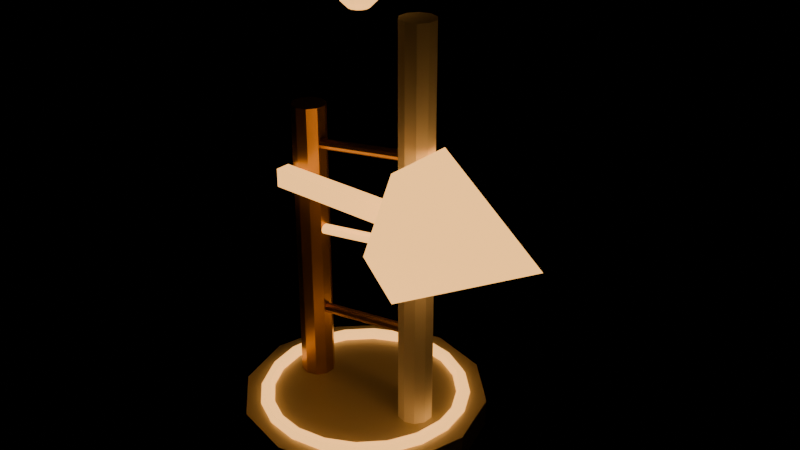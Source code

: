 # Source: source.blend  (saved by Blender 4.2.67; exported with 4.5.12 LTS)
import bpy
from mathutils import Matrix  # noqa: F401  (used for matrix-valued properties, if any)

bpy.ops.wm.read_factory_settings(use_empty=True)
scene = bpy.context.scene
scene.name = 'aetherion-orbit-beacon-v05'

# ---- materials (node trees are filled in below, after node groups)
mat_ao_gallery_body = bpy.data.materials.new('AO_Gallery_Body')
mat_ao_gallery_body.diffuse_color = (0.69, 0.63, 0.47, 1.0)
mat_ao_gallery_accent = bpy.data.materials.new('AO_Gallery_Accent')
mat_ao_gallery_accent.diffuse_color = (0.95, 0.46, 0.12, 1.0)
mat_ao_gallery_metal = bpy.data.materials.new('AO_Gallery_Metal')
mat_ao_gallery_metal.diffuse_color = (0.46, 0.25, 0.055, 1.0)
mat_ao_gallery_ivory = bpy.data.materials.new('AO_Gallery_Ivory')
mat_ao_gallery_ivory.diffuse_color = (0.82, 0.78, 0.66, 1.0)

# ---- material node trees
mat_ao_gallery_body.use_nodes = True; mat_ao_gallery_body.node_tree.nodes.clear()
_N = mat_ao_gallery_body.node_tree.nodes; _L = mat_ao_gallery_body.node_tree.links
n0 = _N.new('ShaderNodeBsdfPrincipled'); n0.name = 'Principled BSDF'; n0.location = (10, 300)
n0.inputs[0].default_value = (0.69, 0.63, 0.47, 1.0)
n0.inputs[1].default_value = 0.22
n0.inputs[2].default_value = 0.42
n0.inputs[27].default_value = (0.69, 0.63, 0.47, 1.0)
n1 = _N.new('ShaderNodeOutputMaterial'); n1.name = 'Material Output'; n1.location = (300, 300)
_L.new(n0.outputs[0], n1.inputs[0])
n1.is_active_output = True
mat_ao_gallery_accent.use_nodes = True; mat_ao_gallery_accent.node_tree.nodes.clear()
_N = mat_ao_gallery_accent.node_tree.nodes; _L = mat_ao_gallery_accent.node_tree.links
n0 = _N.new('ShaderNodeBsdfPrincipled'); n0.name = 'Principled BSDF'; n0.location = (10, 300)
n0.inputs[0].default_value = (0.95, 0.46, 0.12, 1.0)
n0.inputs[1].default_value = 0.18
n0.inputs[2].default_value = 0.34
n0.inputs[27].default_value = (0.95, 0.46, 0.12, 1.0)
n0.inputs[28].default_value = 2.2
n1 = _N.new('ShaderNodeOutputMaterial'); n1.name = 'Material Output'; n1.location = (300, 300)
_L.new(n0.outputs[0], n1.inputs[0])
n1.is_active_output = True
mat_ao_gallery_metal.use_nodes = True; mat_ao_gallery_metal.node_tree.nodes.clear()
_N = mat_ao_gallery_metal.node_tree.nodes; _L = mat_ao_gallery_metal.node_tree.links
n0 = _N.new('ShaderNodeBsdfPrincipled'); n0.name = 'Principled BSDF'; n0.location = (10, 300)
n0.inputs[0].default_value = (0.46, 0.25, 0.055, 1.0)
n0.inputs[1].default_value = 0.78
n0.inputs[2].default_value = 0.32
n0.inputs[27].default_value = (0.46, 0.25, 0.055, 1.0)
n1 = _N.new('ShaderNodeOutputMaterial'); n1.name = 'Material Output'; n1.location = (300, 300)
_L.new(n0.outputs[0], n1.inputs[0])
n1.is_active_output = True
mat_ao_gallery_ivory.use_nodes = True; mat_ao_gallery_ivory.node_tree.nodes.clear()
_N = mat_ao_gallery_ivory.node_tree.nodes; _L = mat_ao_gallery_ivory.node_tree.links
n0 = _N.new('ShaderNodeBsdfPrincipled'); n0.name = 'Principled BSDF'; n0.location = (10, 300)
n0.inputs[0].default_value = (0.82, 0.78, 0.66, 1.0)
n0.inputs[2].default_value = 0.7
n0.inputs[27].default_value = (0.82, 0.78, 0.66, 1.0)
n1 = _N.new('ShaderNodeOutputMaterial'); n1.name = 'Material Output'; n1.location = (300, 300)
_L.new(n0.outputs[0], n1.inputs[0])
n1.is_active_output = True

# ---- meshes
me_aetherion_orbit_beacon_v05_base_nocol_mesh = bpy.data.meshes.new('aetherion-orbit-beacon-v05_base_nocol_mesh')
me_aetherion_orbit_beacon_v05_base_nocol_mesh.from_pydata([(0.0, 2.143, -0.25), (0.0, 2.143, 0.25), (1.071, 1.856, -0.25), (1.071, 1.856, 0.25), (1.856, 1.071, -0.25), (1.856, 1.071, 0.25), (2.143, 0.0, -0.25), (2.143, 0.0, 0.25), (1.856, -1.071, -0.25), (1.856, -1.071, 0.25), (1.071, -1.856, -0.25), (1.071, -1.856, 0.25), (0.0, -2.143, -0.25), (0.0, -2.143, 0.25), (-1.071, -1.856, -0.25), (-1.071, -1.856, 0.25), (-1.856, -1.071, -0.25), (-1.856, -1.071, 0.25), (-2.143, 0.0, -0.25), (-2.143, 0.0, 0.25), (-1.856, 1.071, -0.25), (-1.856, 1.071, 0.25), (-1.071, 1.856, -0.25), (-1.071, 1.856, 0.25)], [], [(0, 1, 3, 2), (2, 3, 5, 4), (4, 5, 7, 6), (6, 7, 9, 8), (8, 9, 11, 10), (10, 11, 13, 12), (12, 13, 15, 14), (14, 15, 17, 16), (16, 17, 19, 18), (18, 19, 21, 20), (3, 1, 23, 21, 19, 17, 15, 13, 11, 9, 7, 5), (20, 21, 23, 22), (22, 23, 1, 0), (0, 2, 4, 6, 8, 10, 12, 14, 16, 18, 20, 22)])
me_aetherion_orbit_beacon_v05_base_nocol_mesh.materials.append(mat_ao_gallery_body)
me_aetherion_orbit_beacon_v05_base_nocol_mesh.update()
me_aetherion_orbit_beacon_v05_base_orbit_nocol_mesh = bpy.data.meshes.new('aetherion-orbit-beacon-v05_base_orbit_nocol_mesh')
me_aetherion_orbit_beacon_v05_base_orbit_nocol_mesh.from_pydata([(1.846, 0.0, 0.0), (1.786, 0.0, 0.1039), (1.666, 0.0, 0.1039), (1.606, 0.0, 1.47e-17), (1.666, 0.0, -0.1039), (1.786, 0.0, -0.1039), (1.756, 0.5705, 0.0), (1.699, 0.5519, 0.1039), (1.585, 0.5148, 0.1039), (1.527, 0.4963, 1.47e-17), (1.585, 0.5148, -0.1039), (1.699, 0.5519, -0.1039), (1.494, 1.085, 0.0), (1.445, 1.05, 0.1039), (1.348, 0.9793, 0.1039), (1.299, 0.944, 1.47e-17), (1.348, 0.9793, -0.1039), (1.445, 1.05, -0.1039), (1.085, 1.494, 0.0), (1.05, 1.445, 0.1039), (0.9793, 1.348, 0.1039), (0.944, 1.299, 1.47e-17), (0.9793, 1.348, -0.1039), (1.05, 1.445, -0.1039), (0.5705, 1.756, 0.0), (0.5519, 1.699, 0.1039), (0.5148, 1.585, 0.1039), (0.4963, 1.527, 1.47e-17), (0.5148, 1.585, -0.1039), (0.5519, 1.699, -0.1039), (1.394e-07, 1.846, 0.0), (1.348e-07, 1.786, 0.1039), (1.258e-07, 1.666, 0.1039), (1.213e-07, 1.606, 1.47e-17), (1.258e-07, 1.666, -0.1039), (1.348e-07, 1.786, -0.1039), (-0.5705, 1.756, 0.0), (-0.5519, 1.699, 0.1039), (-0.5148, 1.585, 0.1039), (-0.4963, 1.527, 1.47e-17), (-0.5148, 1.585, -0.1039), (-0.5519, 1.699, -0.1039), (-1.085, 1.494, 0.0), (-1.05, 1.445, 0.1039), (-0.9793, 1.348, 0.1039), (-0.944, 1.299, 1.47e-17), (-0.9793, 1.348, -0.1039), (-1.05, 1.445, -0.1039), (-1.494, 1.085, 0.0), (-1.445, 1.05, 0.1039), (-1.348, 0.9793, 0.1039), (-1.299, 0.944, 1.47e-17), (-1.348, 0.9793, -0.1039), (-1.445, 1.05, -0.1039), (-1.756, 0.5705, 0.0), (-1.699, 0.5519, 0.1039), (-1.585, 0.5148, 0.1039), (-1.527, 0.4963, 1.47e-17), (-1.585, 0.5148, -0.1039), (-1.699, 0.5519, -0.1039), (-1.846, 1.614e-07, 0.0), (-1.786, 1.561e-07, 0.1039), (-1.666, 1.457e-07, 0.1039), (-1.606, 1.404e-07, 1.47e-17), (-1.666, 1.457e-07, -0.1039), (-1.786, 1.561e-07, -0.1039), (-1.756, -0.5705, 0.0), (-1.699, -0.5519, 0.1039), (-1.585, -0.5148, 0.1039), (-1.527, -0.4963, 1.47e-17), (-1.585, -0.5148, -0.1039), (-1.699, -0.5519, -0.1039), (-1.494, -1.085, 0.0), (-1.445, -1.05, 0.1039), (-1.348, -0.9793, 0.1039), (-1.299, -0.944, 1.47e-17), (-1.348, -0.9793, -0.1039), (-1.445, -1.05, -0.1039), (-1.085, -1.494, 0.0), (-1.05, -1.445, 0.1039), (-0.9793, -1.348, 0.1039), (-0.944, -1.299, 1.47e-17), (-0.9793, -1.348, -0.1039), (-1.05, -1.445, -0.1039), (-0.5705, -1.756, 0.0), (-0.5519, -1.699, 0.1039), (-0.5148, -1.585, 0.1039), (-0.4963, -1.527, 1.47e-17), (-0.5148, -1.585, -0.1039), (-0.5519, -1.699, -0.1039), (1.394e-07, -1.846, 0.0), (1.348e-07, -1.786, 0.1039), (1.258e-07, -1.666, 0.1039), (1.213e-07, -1.606, 1.47e-17), (1.258e-07, -1.666, -0.1039), (1.348e-07, -1.786, -0.1039), (0.5705, -1.756, 0.0), (0.5519, -1.699, 0.1039), (0.5148, -1.585, 0.1039), (0.4963, -1.527, 1.47e-17), (0.5148, -1.585, -0.1039), (0.5519, -1.699, -0.1039), (1.085, -1.494, 0.0), (1.05, -1.445, 0.1039), (0.9793, -1.348, 0.1039), (0.944, -1.299, 1.47e-17), (0.9793, -1.348, -0.1039), (1.05, -1.445, -0.1039), (1.494, -1.085, 0.0), (1.445, -1.05, 0.1039), (1.348, -0.9793, 0.1039), (1.299, -0.944, 1.47e-17), (1.348, -0.9793, -0.1039), (1.445, -1.05, -0.1039), (1.756, -0.5705, 0.0), (1.699, -0.5519, 0.1039), (1.585, -0.5148, 0.1039), (1.527, -0.4963, 1.47e-17), (1.585, -0.5148, -0.1039), (1.699, -0.5519, -0.1039)], [], [(0, 6, 7, 1), (1, 7, 8, 2), (2, 8, 9, 3), (3, 9, 10, 4), (4, 10, 11, 5), (5, 11, 6, 0), (6, 12, 13, 7), (7, 13, 14, 8), (8, 14, 15, 9), (9, 15, 16, 10), (10, 16, 17, 11), (11, 17, 12, 6), (12, 18, 19, 13), (13, 19, 20, 14), (14, 20, 21, 15), (15, 21, 22, 16), (16, 22, 23, 17), (17, 23, 18, 12), (18, 24, 25, 19), (19, 25, 26, 20), (20, 26, 27, 21), (21, 27, 28, 22), (22, 28, 29, 23), (23, 29, 24, 18), (24, 30, 31, 25), (25, 31, 32, 26), (26, 32, 33, 27), (27, 33, 34, 28), (28, 34, 35, 29), (29, 35, 30, 24), (30, 36, 37, 31), (31, 37, 38, 32), (32, 38, 39, 33), (33, 39, 40, 34), (34, 40, 41, 35), (35, 41, 36, 30), (36, 42, 43, 37), (37, 43, 44, 38), (38, 44, 45, 39), (39, 45, 46, 40), (40, 46, 47, 41), (41, 47, 42, 36), (42, 48, 49, 43), (43, 49, 50, 44), (44, 50, 51, 45), (45, 51, 52, 46), (46, 52, 53, 47), (47, 53, 48, 42), (48, 54, 55, 49), (49, 55, 56, 50), (50, 56, 57, 51), (51, 57, 58, 52), (52, 58, 59, 53), (53, 59, 54, 48), (54, 60, 61, 55), (55, 61, 62, 56), (56, 62, 63, 57), (57, 63, 64, 58), (58, 64, 65, 59), (59, 65, 60, 54), (60, 66, 67, 61), (61, 67, 68, 62), (62, 68, 69, 63), (63, 69, 70, 64), (64, 70, 71, 65), (65, 71, 66, 60), (66, 72, 73, 67), (67, 73, 74, 68), (68, 74, 75, 69), (69, 75, 76, 70), (70, 76, 77, 71), (71, 77, 72, 66), (72, 78, 79, 73), (73, 79, 80, 74), (74, 80, 81, 75), (75, 81, 82, 76), (76, 82, 83, 77), (77, 83, 78, 72), (78, 84, 85, 79), (79, 85, 86, 80), (80, 86, 87, 81), (81, 87, 88, 82), (82, 88, 89, 83), (83, 89, 84, 78), (84, 90, 91, 85), (85, 91, 92, 86), (86, 92, 93, 87), (87, 93, 94, 88), (88, 94, 95, 89), (89, 95, 90, 84), (90, 96, 97, 91), (91, 97, 98, 92), (92, 98, 99, 93), (93, 99, 100, 94), (94, 100, 101, 95), (95, 101, 96, 90), (96, 102, 103, 97), (97, 103, 104, 98), (98, 104, 105, 99), (99, 105, 106, 100), (100, 106, 107, 101), (101, 107, 102, 96), (102, 108, 109, 103), (103, 109, 110, 104), (104, 110, 111, 105), (105, 111, 112, 106), (106, 112, 113, 107), (107, 113, 108, 102), (108, 114, 115, 109), (109, 115, 116, 110), (110, 116, 117, 111), (111, 117, 118, 112), (112, 118, 119, 113), (113, 119, 114, 108), (114, 0, 1, 115), (115, 1, 2, 116), (116, 2, 3, 117), (117, 3, 4, 118), (118, 4, 5, 119), (119, 5, 0, 114)])
me_aetherion_orbit_beacon_v05_base_orbit_nocol_mesh.materials.append(mat_ao_gallery_accent)
me_aetherion_orbit_beacon_v05_base_orbit_nocol_mesh.update()
me_aetherion_orbit_beacon_v05_left_mast_nocol_mesh = bpy.data.meshes.new('aetherion-orbit-beacon-v05_left_mast_nocol_mesh')
me_aetherion_orbit_beacon_v05_left_mast_nocol_mesh.from_pydata([(0.0, 0.2976, -2.546), (0.0, 0.2976, 2.546), (0.1749, 0.2408, -2.546), (0.1749, 0.2408, 2.546), (0.283, 0.09196, -2.546), (0.283, 0.09196, 2.546), (0.283, -0.09196, -2.546), (0.283, -0.09196, 2.546), (0.1749, -0.2408, -2.546), (0.1749, -0.2408, 2.546), (0.0, -0.2976, -2.546), (0.0, -0.2976, 2.546), (-0.1749, -0.2408, -2.546), (-0.1749, -0.2408, 2.546), (-0.283, -0.09196, -2.546), (-0.283, -0.09196, 2.546), (-0.283, 0.09196, -2.546), (-0.283, 0.09196, 2.546), (-0.1749, 0.2408, -2.546), (-0.1749, 0.2408, 2.546)], [], [(0, 1, 3, 2), (2, 3, 5, 4), (4, 5, 7, 6), (6, 7, 9, 8), (8, 9, 11, 10), (10, 11, 13, 12), (12, 13, 15, 14), (14, 15, 17, 16), (3, 1, 19, 17, 15, 13, 11, 9, 7, 5), (16, 17, 19, 18), (18, 19, 1, 0), (0, 2, 4, 6, 8, 10, 12, 14, 16, 18)])
me_aetherion_orbit_beacon_v05_left_mast_nocol_mesh.materials.append(mat_ao_gallery_metal)
me_aetherion_orbit_beacon_v05_left_mast_nocol_mesh.update()
me_aetherion_orbit_beacon_v05_right_mast_nocol_mesh = bpy.data.meshes.new('aetherion-orbit-beacon-v05_right_mast_nocol_mesh')
me_aetherion_orbit_beacon_v05_right_mast_nocol_mesh.from_pydata([(0.0, 0.2976, -3.465), (0.0, 0.2976, 3.465), (0.1749, 0.2408, -3.465), (0.1749, 0.2408, 3.465), (0.283, 0.09196, -3.465), (0.283, 0.09196, 3.465), (0.283, -0.09196, -3.465), (0.283, -0.09196, 3.465), (0.1749, -0.2408, -3.465), (0.1749, -0.2408, 3.465), (0.0, -0.2976, -3.465), (0.0, -0.2976, 3.465), (-0.1749, -0.2408, -3.465), (-0.1749, -0.2408, 3.465), (-0.283, -0.09196, -3.465), (-0.283, -0.09196, 3.465), (-0.283, 0.09196, -3.465), (-0.283, 0.09196, 3.465), (-0.1749, 0.2408, -3.465), (-0.1749, 0.2408, 3.465)], [], [(0, 1, 3, 2), (2, 3, 5, 4), (4, 5, 7, 6), (6, 7, 9, 8), (8, 9, 11, 10), (10, 11, 13, 12), (12, 13, 15, 14), (14, 15, 17, 16), (3, 1, 19, 17, 15, 13, 11, 9, 7, 5), (16, 17, 19, 18), (18, 19, 1, 0), (0, 2, 4, 6, 8, 10, 12, 14, 16, 18)])
me_aetherion_orbit_beacon_v05_right_mast_nocol_mesh.materials.append(mat_ao_gallery_ivory)
me_aetherion_orbit_beacon_v05_right_mast_nocol_mesh.update()
me_aetherion_orbit_beacon_v05_rung_0_nocol_mesh = bpy.data.meshes.new('aetherion-orbit-beacon-v05_rung_0_nocol_mesh')
me_aetherion_orbit_beacon_v05_rung_0_nocol_mesh.from_pydata([(-1.131, 0.09, -0.175), (1.131, 0.09, 0.175), (-1.123, 0.07281, -0.2273), (1.139, 0.07281, 0.1227), (-1.118, 0.02781, -0.2596), (1.144, 0.02781, 0.09041), (-1.118, -0.02781, -0.2596), (1.144, -0.02781, 0.09041), (-1.123, -0.07281, -0.2273), (1.139, -0.07281, 0.1227), (-1.131, -0.09, -0.175), (1.131, -0.09, 0.175), (-1.139, -0.07281, -0.1227), (1.123, -0.07281, 0.2273), (-1.144, -0.02781, -0.09041), (1.118, -0.02781, 0.2596), (-1.144, 0.02781, -0.09041), (1.118, 0.02781, 0.2596), (-1.139, 0.07281, -0.1227), (1.123, 0.07281, 0.2273)], [], [(0, 1, 3, 2), (2, 3, 5, 4), (4, 5, 7, 6), (6, 7, 9, 8), (8, 9, 11, 10), (10, 11, 13, 12), (12, 13, 15, 14), (14, 15, 17, 16), (3, 1, 19, 17, 15, 13, 11, 9, 7, 5), (16, 17, 19, 18), (18, 19, 1, 0), (0, 2, 4, 6, 8, 10, 12, 14, 16, 18)])
me_aetherion_orbit_beacon_v05_rung_0_nocol_mesh.materials.append(mat_ao_gallery_metal)
me_aetherion_orbit_beacon_v05_rung_0_nocol_mesh.update()
me_aetherion_orbit_beacon_v05_rung_1_nocol_mesh = bpy.data.meshes.new('aetherion-orbit-beacon-v05_rung_1_nocol_mesh')
me_aetherion_orbit_beacon_v05_rung_1_nocol_mesh.from_pydata([(-1.131, 0.09, -0.175), (1.131, 0.09, 0.175), (-1.123, 0.07281, -0.2273), (1.139, 0.07281, 0.1227), (-1.118, 0.02781, -0.2596), (1.144, 0.02781, 0.09041), (-1.118, -0.02781, -0.2596), (1.144, -0.02781, 0.09041), (-1.123, -0.07281, -0.2273), (1.139, -0.07281, 0.1227), (-1.131, -0.09, -0.175), (1.131, -0.09, 0.175), (-1.139, -0.07281, -0.1227), (1.123, -0.07281, 0.2273), (-1.144, -0.02781, -0.09041), (1.118, -0.02781, 0.2596), (-1.144, 0.02781, -0.09041), (1.118, 0.02781, 0.2596), (-1.139, 0.07281, -0.1227), (1.123, 0.07281, 0.2273)], [], [(0, 1, 3, 2), (2, 3, 5, 4), (4, 5, 7, 6), (6, 7, 9, 8), (8, 9, 11, 10), (10, 11, 13, 12), (12, 13, 15, 14), (14, 15, 17, 16), (3, 1, 19, 17, 15, 13, 11, 9, 7, 5), (16, 17, 19, 18), (18, 19, 1, 0), (0, 2, 4, 6, 8, 10, 12, 14, 16, 18)])
me_aetherion_orbit_beacon_v05_rung_1_nocol_mesh.materials.append(mat_ao_gallery_accent)
me_aetherion_orbit_beacon_v05_rung_1_nocol_mesh.update()
me_aetherion_orbit_beacon_v05_rung_2_nocol_mesh = bpy.data.meshes.new('aetherion-orbit-beacon-v05_rung_2_nocol_mesh')
me_aetherion_orbit_beacon_v05_rung_2_nocol_mesh.from_pydata([(-1.131, 0.09, -0.175), (1.131, 0.09, 0.175), (-1.123, 0.07281, -0.2273), (1.139, 0.07281, 0.1227), (-1.118, 0.02781, -0.2596), (1.144, 0.02781, 0.09041), (-1.118, -0.02781, -0.2596), (1.144, -0.02781, 0.09041), (-1.123, -0.07281, -0.2273), (1.139, -0.07281, 0.1227), (-1.131, -0.09, -0.175), (1.131, -0.09, 0.175), (-1.139, -0.07281, -0.1227), (1.123, -0.07281, 0.2273), (-1.144, -0.02781, -0.09041), (1.118, -0.02781, 0.2596), (-1.144, 0.02781, -0.09041), (1.118, 0.02781, 0.2596), (-1.139, 0.07281, -0.1227), (1.123, 0.07281, 0.2273)], [], [(0, 1, 3, 2), (2, 3, 5, 4), (4, 5, 7, 6), (6, 7, 9, 8), (8, 9, 11, 10), (10, 11, 13, 12), (12, 13, 15, 14), (14, 15, 17, 16), (3, 1, 19, 17, 15, 13, 11, 9, 7, 5), (16, 17, 19, 18), (18, 19, 1, 0), (0, 2, 4, 6, 8, 10, 12, 14, 16, 18)])
me_aetherion_orbit_beacon_v05_rung_2_nocol_mesh.materials.append(mat_ao_gallery_metal)
me_aetherion_orbit_beacon_v05_rung_2_nocol_mesh.update()
me_aetherion_orbit_beacon_v05_direction_bar_nocol_mesh = bpy.data.meshes.new('aetherion-orbit-beacon-v05_direction_bar_nocol_mesh')
me_aetherion_orbit_beacon_v05_direction_bar_nocol_mesh.from_pydata([(-1.726, -0.13, -0.16), (-1.726, -0.13, 0.16), (-1.726, 0.13, -0.16), (-1.726, 0.13, 0.16), (1.726, -0.13, -0.16), (1.726, -0.13, 0.16), (1.726, 0.13, -0.16), (1.726, 0.13, 0.16)], [], [(0, 1, 3, 2), (2, 3, 7, 6), (6, 7, 5, 4), (4, 5, 1, 0), (2, 6, 4, 0), (7, 3, 1, 5)])
me_aetherion_orbit_beacon_v05_direction_bar_nocol_mesh.materials.append(mat_ao_gallery_accent)
me_aetherion_orbit_beacon_v05_direction_bar_nocol_mesh.update()
me_aetherion_orbit_beacon_v05_direction_head_nocol_mesh = bpy.data.meshes.new('aetherion-orbit-beacon-v05_direction_head_nocol_mesh')
me_aetherion_orbit_beacon_v05_direction_head_nocol_mesh.from_pydata([(-1.116, 1.25, 4.878e-08), (-1.116, 0.625, -1.082), (-1.116, -0.625, -1.082), (-1.116, -1.25, 4.878e-08), (-1.116, -0.625, 1.082), (-1.116, 0.625, 1.082), (1.116, 0.0, -4.878e-08)], [], [(0, 6, 1), (1, 6, 2), (2, 6, 3), (3, 6, 4), (0, 1, 2, 3, 4, 5), (4, 6, 5), (5, 6, 0)])
me_aetherion_orbit_beacon_v05_direction_head_nocol_mesh.materials.append(mat_ao_gallery_accent)
me_aetherion_orbit_beacon_v05_direction_head_nocol_mesh.update()
me_aetherion_orbit_beacon_v05_zenith_nocol_mesh = bpy.data.meshes.new('aetherion-orbit-beacon-v05_zenith_nocol_mesh')
me_aetherion_orbit_beacon_v05_zenith_nocol_mesh.from_pydata([(0.0, 0.2944, 0.17), (0.0, 0.2944, -0.17), (0.085, 0.1472, 0.2944), (0.1472, 0.255, 0.17), (0.17, 0.2944, 0.0), (0.1472, 0.255, -0.17), (0.085, 0.1472, -0.2944), (0.1472, 0.085, 0.2944), (0.255, 0.1472, 0.17), (0.2944, 0.17, 0.0), (0.255, 0.1472, -0.17), (0.1472, 0.085, -0.2944), (0.17, 0.0, 0.2944), (0.2944, -1.013e-08, 0.17), (0.34, 0.0, 0.0), (0.2944, -1.013e-08, -0.17), (0.17, 0.0, -0.2944), (0.1472, -0.085, 0.2944), (0.255, -0.1472, 0.17), (0.2944, -0.17, 0.0), (0.255, -0.1472, -0.17), (0.1472, -0.085, -0.2944), (0.085, -0.1472, 0.2944), (0.1472, -0.255, 0.17), (0.17, -0.2944, 0.0), (0.1472, -0.255, -0.17), (0.085, -0.1472, -0.2944), (0.0, -0.17, 0.2944), (-3.04e-08, -0.2944, 0.17), (0.0, -0.34, 0.0), (-3.04e-08, -0.2944, -0.17), (0.0, -0.17, -0.2944), (0.0, 0.0, 0.34), (-0.085, -0.1472, 0.2944), (-0.1472, -0.255, 0.17), (-0.17, -0.2944, 0.0), (-0.1472, -0.255, -0.17), (-0.085, -0.1472, -0.2944), (0.0, 0.0, -0.34), (-0.1472, -0.085, 0.2944), (-0.255, -0.1472, 0.17), (-0.2944, -0.17, 0.0), (-0.255, -0.1472, -0.17), (-0.1472, -0.085, -0.2944), (-0.17, 0.0, 0.2944), (-0.2944, 3.04e-08, 0.17), (-0.34, 0.0, 0.0), (-0.2944, 3.04e-08, -0.17), (-0.17, 0.0, -0.2944), (-0.1472, 0.085, 0.2944), (-0.255, 0.1472, 0.17), (-0.2944, 0.17, 0.0), (-0.255, 0.1472, -0.17), (-0.1472, 0.085, -0.2944), (-0.085, 0.1472, 0.2944), (-0.1472, 0.255, 0.17), (-0.17, 0.2944, 0.0), (-0.1472, 0.255, -0.17), (-0.085, 0.1472, -0.2944), (0.0, 0.17, 0.2944), (0.0, 0.34, 0.0), (0.0, 0.17, -0.2944)], [], [(59, 32, 2), (38, 61, 6), (1, 60, 4, 5), (0, 59, 2, 3), (61, 1, 5, 6), (60, 0, 3, 4), (38, 6, 11), (5, 4, 9, 10), (3, 2, 7, 8), (6, 5, 10, 11), (4, 3, 8, 9), (2, 32, 7), (10, 9, 14, 15), (8, 7, 12, 13), (11, 10, 15, 16), (9, 8, 13, 14), (7, 32, 12), (38, 11, 16), (13, 12, 17, 18), (16, 15, 20, 21), (14, 13, 18, 19), (12, 32, 17), (38, 16, 21), (15, 14, 19, 20), (21, 20, 25, 26), (19, 18, 23, 24), (17, 32, 22), (38, 21, 26), (20, 19, 24, 25), (18, 17, 22, 23), (26, 25, 30, 31), (24, 23, 28, 29), (22, 32, 27), (38, 26, 31), (25, 24, 29, 30), (23, 22, 27, 28), (31, 30, 36, 37), (29, 28, 34, 35), (27, 32, 33), (38, 31, 37), (30, 29, 35, 36), (28, 27, 33, 34), (37, 36, 42, 43), (35, 34, 40, 41), (33, 32, 39), (38, 37, 43), (36, 35, 41, 42), (34, 33, 39, 40), (41, 40, 45, 46), (39, 32, 44), (38, 43, 48), (42, 41, 46, 47), (40, 39, 44, 45), (43, 42, 47, 48), (44, 32, 49), (38, 48, 53), (47, 46, 51, 52), (45, 44, 49, 50), (48, 47, 52, 53), (46, 45, 50, 51), (38, 53, 58), (52, 51, 56, 57), (50, 49, 54, 55), (53, 52, 57, 58), (51, 50, 55, 56), (49, 32, 54), (38, 58, 61), (57, 56, 60, 1), (55, 54, 59, 0), (58, 57, 1, 61), (56, 55, 0, 60), (54, 32, 59)])
me_aetherion_orbit_beacon_v05_zenith_nocol_mesh.materials.append(mat_ao_gallery_accent)
me_aetherion_orbit_beacon_v05_zenith_nocol_mesh.update()

# ---- objects
ob_aetherion_orbit_beacon_v05_base_nocol = bpy.data.objects.new('aetherion-orbit-beacon-v05_base_nocol', me_aetherion_orbit_beacon_v05_base_nocol_mesh)
ob_aetherion_orbit_beacon_v05_base_orbit_nocol = bpy.data.objects.new('aetherion-orbit-beacon-v05_base_orbit_nocol', me_aetherion_orbit_beacon_v05_base_orbit_nocol_mesh)
ob_aetherion_orbit_beacon_v05_left_mast_nocol = bpy.data.objects.new('aetherion-orbit-beacon-v05_left_mast_nocol', me_aetherion_orbit_beacon_v05_left_mast_nocol_mesh)
ob_aetherion_orbit_beacon_v05_right_mast_nocol = bpy.data.objects.new('aetherion-orbit-beacon-v05_right_mast_nocol', me_aetherion_orbit_beacon_v05_right_mast_nocol_mesh)
ob_aetherion_orbit_beacon_v05_rung_0_nocol = bpy.data.objects.new('aetherion-orbit-beacon-v05_rung_0_nocol', me_aetherion_orbit_beacon_v05_rung_0_nocol_mesh)
ob_aetherion_orbit_beacon_v05_rung_1_nocol = bpy.data.objects.new('aetherion-orbit-beacon-v05_rung_1_nocol', me_aetherion_orbit_beacon_v05_rung_1_nocol_mesh)
ob_aetherion_orbit_beacon_v05_rung_2_nocol = bpy.data.objects.new('aetherion-orbit-beacon-v05_rung_2_nocol', me_aetherion_orbit_beacon_v05_rung_2_nocol_mesh)
ob_aetherion_orbit_beacon_v05_direction_bar_nocol = bpy.data.objects.new('aetherion-orbit-beacon-v05_direction_bar_nocol', me_aetherion_orbit_beacon_v05_direction_bar_nocol_mesh)
ob_aetherion_orbit_beacon_v05_direction_head_nocol = bpy.data.objects.new('aetherion-orbit-beacon-v05_direction_head_nocol', me_aetherion_orbit_beacon_v05_direction_head_nocol_mesh)
ob_aetherion_orbit_beacon_v05_zenith_nocol = bpy.data.objects.new('aetherion-orbit-beacon-v05_zenith_nocol', me_aetherion_orbit_beacon_v05_zenith_nocol_mesh)

# ---- transforms, parenting, visibility, modifiers, constraints
ob_aetherion_orbit_beacon_v05_base_nocol.location = (0.0, 0.0, 0.25)
ob_aetherion_orbit_beacon_v05_base_orbit_nocol.location = (0.0, 0.0, 0.52)
ob_aetherion_orbit_beacon_v05_left_mast_nocol.location = (-1.131, 0.0, 3.046)
ob_aetherion_orbit_beacon_v05_right_mast_nocol.location = (1.131, 0.0, 3.965)
ob_aetherion_orbit_beacon_v05_rung_0_nocol.location = (0.0, 0.0, 1.975)
ob_aetherion_orbit_beacon_v05_rung_0_nocol.rotation_mode = 'QUATERNION'
ob_aetherion_orbit_beacon_v05_rung_0_nocol.rotation_quaternion = (1.0, 0.0, 0.0, 0.0)
ob_aetherion_orbit_beacon_v05_rung_1_nocol.location = (0.0, 0.0, 3.531)
ob_aetherion_orbit_beacon_v05_rung_1_nocol.rotation_mode = 'QUATERNION'
ob_aetherion_orbit_beacon_v05_rung_1_nocol.rotation_quaternion = (1.0, 0.0, 0.0, 0.0)
ob_aetherion_orbit_beacon_v05_rung_2_nocol.location = (0.0, 0.0, 5.087)
ob_aetherion_orbit_beacon_v05_rung_2_nocol.rotation_mode = 'QUATERNION'
ob_aetherion_orbit_beacon_v05_rung_2_nocol.rotation_quaternion = (1.0, 0.0, 0.0, 0.0)
ob_aetherion_orbit_beacon_v05_direction_bar_nocol.location = (0.3571, -0.42, 4.385)
ob_aetherion_orbit_beacon_v05_direction_head_nocol.location = (2.619, -0.42, 4.385)
ob_aetherion_orbit_beacon_v05_zenith_nocol.location = (0.0, 0.0, 7.672)

# ---- collection membership
scene.collection.objects.link(ob_aetherion_orbit_beacon_v05_base_nocol)
scene.collection.objects.link(ob_aetherion_orbit_beacon_v05_base_orbit_nocol)
scene.collection.objects.link(ob_aetherion_orbit_beacon_v05_left_mast_nocol)
scene.collection.objects.link(ob_aetherion_orbit_beacon_v05_right_mast_nocol)
scene.collection.objects.link(ob_aetherion_orbit_beacon_v05_rung_0_nocol)
scene.collection.objects.link(ob_aetherion_orbit_beacon_v05_rung_1_nocol)
scene.collection.objects.link(ob_aetherion_orbit_beacon_v05_rung_2_nocol)
scene.collection.objects.link(ob_aetherion_orbit_beacon_v05_direction_bar_nocol)
scene.collection.objects.link(ob_aetherion_orbit_beacon_v05_direction_head_nocol)
scene.collection.objects.link(ob_aetherion_orbit_beacon_v05_zenith_nocol)

# ---- scene / render settings (as saved in the file)
scene.frame_start = 1; scene.frame_end = 1; scene.frame_set(1)
scene.render.engine = 'BLENDER_EEVEE_NEXT'
bpy.context.view_layer.update()

# ---- added for rendering (the .blend has no active camera): camera
cam_auto = bpy.data.cameras.new('AutoCamera')
cam_auto.lens = 50.0
cam_auto.sensor_width = 36.0
cam_auto.clip_end = 1000.0
ob_auto_camera = bpy.data.objects.new('AutoCamera', cam_auto)
scene.collection.objects.link(ob_auto_camera)
ob_auto_camera.location = (10.8083, -12.0147, 12.0158)
ob_auto_camera.rotation_euler = (1.09748, -7.21219e-08, 0.694738)
scene.camera = ob_auto_camera
bpy.context.view_layer.update()
